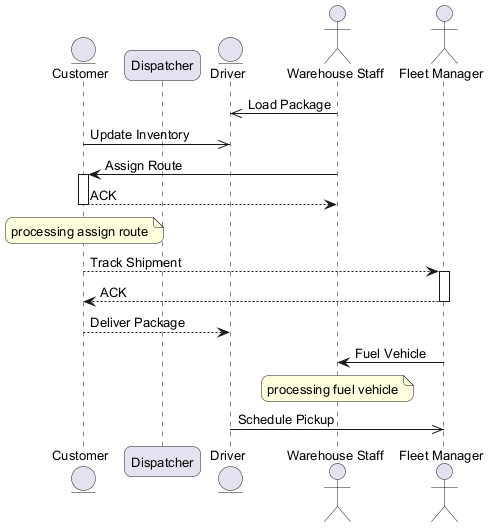

The diagram above was rendered by PlantUML. Its source (embedded in the PNG):
@startuml
skinparam backgroundColor #FFFFFF
skinparam roundCorner 15
skinparam defaultFontSize 13
entity "Customer" as C
participant "Dispatcher" as D
entity "Driver" as D2
actor "Warehouse Staff" as WS
actor "Fleet Manager" as FM
WS ->> D2 : Load Package
C ->> D2 : Update Inventory
WS -> C : Assign Route
activate C
C --> WS : ACK
deactivate C
note over C : processing assign route
C --> FM : Track Shipment
activate FM
FM --> C : ACK
deactivate FM
C --> D2 : Deliver Package
FM -> WS : Fuel Vehicle
note over WS : processing fuel vehicle
D2 ->> FM : Schedule Pickup
@enduml